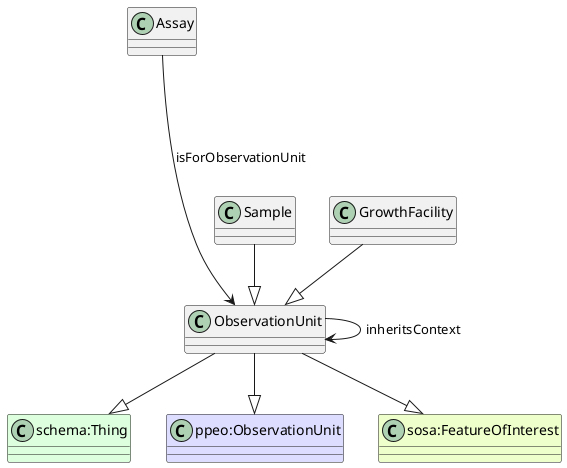

The diagram above was rendered by PlantUML. Its source (embedded in the PNG):
@startuml
class ObservationUnit  #line.bold
class "schema:Thing" #DDFFDD 
ObservationUnit --|> "schema:Thing"
class "ppeo:ObservationUnit" #DDDDFF 
ObservationUnit --|> "ppeo:ObservationUnit"
class "sosa:FeatureOfInterest" #EEFFCC 
ObservationUnit --|> "sosa:FeatureOfInterest"
class Assay 
Assay ----> ObservationUnit : isForObservationUnit
class ObservationUnit 
ObservationUnit ----> ObservationUnit : inheritsContext
class Sample 
Sample --|> ObservationUnit
class GrowthFacility 
GrowthFacility --|> ObservationUnit
@enduml